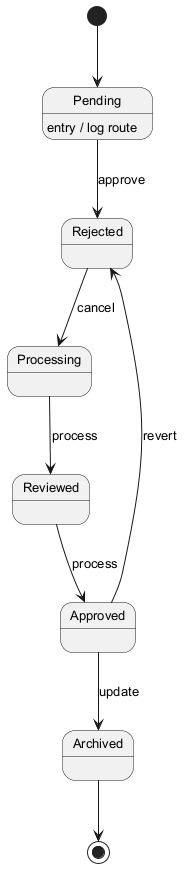

The diagram above was rendered by PlantUML. Its source (embedded in the PNG):
@startuml
skinparam backgroundColor #FFFFFF
skinparam classBackgroundColor #E8F4FA
skinparam classBorderColor #2C7DA0
skinparam defaultFontSize 13
[*] --> Pending
Pending --> Rejected : approve
Pending : entry / log route
Rejected --> Processing : cancel
Processing --> Reviewed : process
Reviewed --> Approved : process
Approved --> Archived : update
Approved --> Rejected : revert
Archived --> [*]
@enduml